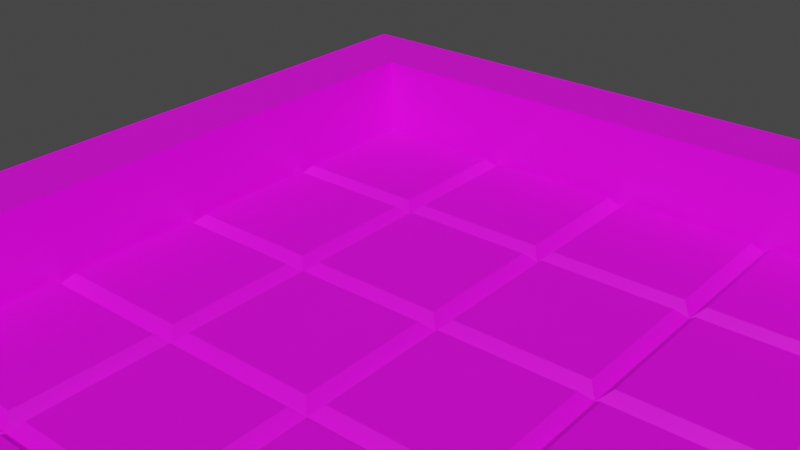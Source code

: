 # Source: assetFactoryblend.blend  (saved by Blender 3.4.6; exported with 4.5.12 LTS)
import bpy
from mathutils import Matrix  # noqa: F401  (used for matrix-valued properties, if any)

bpy.ops.wm.read_factory_settings(use_empty=True)
scene = bpy.context.scene
scene.name = 'Scene'

# ---- collections
col_collection = bpy.data.collections.new('Collection'); scene.collection.children.link(col_collection)
col_collection_001 = bpy.data.collections.new('Collection.001')  # instanced only; not linked into the scene

# ---- images (referenced by path relative to the original .blend; pixels are not part of the script)
import os
ASSET_DIR = os.environ.get("B2B_ASSET_DIR", "")  # directory of the original .blend (textures are referenced by path, not embedded)
HERE = os.path.dirname(os.path.abspath(__file__))  # packed textures are extracted next to this script under _unpacked/

def load_image(name, relpath, width, height, colorspace="sRGB"):
    """Load a texture the original file referenced (path relative to the .blend, or extracted next to this script)."""
    p = next((c for c in (os.path.join(HERE, relpath), os.path.join(ASSET_DIR, relpath)) if relpath and os.path.exists(c)), "")
    if p:
        img = bpy.data.images.load(p, check_existing=True)
        img.name = name
    else:  # same state as the original file: an image datablock whose file is absent (Cycles renders it pink)
        img = bpy.data.images.new(name, width, height)
        img.source = "FILE"
        img.filepath = "//" + (relpath or name)
    img.colorspace_settings.name = colorspace
    return img
img_untitled = load_image('Untitled', 'gridTex.png', 1024, 1024, 'sRGB')

# ---- materials (node trees are filled in below, after node groups)
mat_gridgrey = bpy.data.materials.new('gridGrey')
mat_gridgrey.use_transparent_shadow = False

# ---- material node trees
mat_gridgrey.use_nodes = True; mat_gridgrey.node_tree.nodes.clear()
_N = mat_gridgrey.node_tree.nodes; _L = mat_gridgrey.node_tree.links
n0 = _N.new('ShaderNodeBsdfPrincipled'); n0.name = 'Principled BSDF'; n0.location = (10, 300)
n0.distribution = 'GGX'
n0.subsurface_method = 'RANDOM_WALK_SKIN'
n0.inputs[3].default_value = 1.45
n0.inputs[27].default_value = (0.0, 0.0, 0.0, 1.0)
n0.inputs[28].default_value = 1.0
n1 = _N.new('ShaderNodeOutputMaterial'); n1.name = 'Material Output'; n1.location = (300, 300)
n2 = _N.new('ShaderNodeTexImage'); n2.name = 'Image Texture'; n2.location = (-361, 312)
n2.image = img_untitled
_L.new(n0.outputs[0], n1.inputs[0])
_L.new(n2.outputs[0], n0.inputs[0])
n1.is_active_output = True

# ---- world
world_world = bpy.data.worlds.new('World'); scene.world = world_world
world_world.use_nodes = True; world_world.node_tree.nodes.clear()
_N = world_world.node_tree.nodes; _L = world_world.node_tree.links
n0 = _N.new('ShaderNodeOutputWorld'); n0.name = 'World Output'; n0.location = (300, 300)
n1 = _N.new('ShaderNodeBackground'); n1.name = 'Background'; n1.location = (10, 300)
n1.inputs[0].default_value = (0.05088, 0.05088, 0.05088, 1.0)
_L.new(n1.outputs[0], n0.inputs[0])
n0.is_active_output = True
world_world.color = (0.05088, 0.05088, 0.05088)
world_world.use_sun_shadow = False
world_world.sun_shadow_jitter_overblur = 0.0

# ---- meshes
me_cube_005 = bpy.data.meshes.new('Cube.005')
me_cube_005.from_pydata([(-1.0, -11.0, -1.0), (1.0, -11.0, -1.0), (-0.8683, -10.87, 1.0), (-1.0, -11.0, 0.8683), (-0.8683, -9.132, 1.0), (0.8683, -10.87, 1.0), (1.0, -11.0, 0.8683), (0.8683, -9.132, 1.0), (1.0, -5.0, -1.0), (-0.8683, -4.868, 1.0), (-0.8683, -3.132, 1.0), (-1.0, -3.0, 0.8683), (0.8683, -4.868, 1.0), (1.0, -5.0, 0.8683), (0.8683, -3.132, 1.0), (1.0, -3.0, 0.8683), (-1.0, -3.0, -1.0), (-1.0, -1.0, -1.0), (1.0, -3.0, -1.0), (1.0, -1.0, -1.0), (-0.8683, -2.868, 1.0), (-0.8683, -1.132, 1.0), (0.8683, -2.868, 1.0), (0.8683, -1.132, 1.0), (-1.0, 1.0, -1.0), (1.0, 1.0, -1.0), (-0.8683, -0.8683, 1.0), (-1.0, -1.0, 0.8683), (-0.8683, 0.8683, 1.0), (-1.0, 1.0, 0.8683), (0.8683, -0.8683, 1.0), (1.0, -1.0, 0.8683), (0.8683, 0.8683, 1.0), (1.0, 1.0, 0.8683), (-1.0, -5.0, -1.0), (-0.8683, -6.868, 1.0), (-1.0, -7.0, 0.8683), (-0.8683, -5.132, 1.0), (-1.0, -5.0, 0.8683), (0.8683, -6.868, 1.0), (0.8683, -5.132, 1.0), (-1.0, -9.0, -1.0), (-1.0, -7.0, -1.0), (1.0, -9.0, -1.0), (1.0, -7.0, -1.0), (-0.8683, -8.868, 1.0), (-1.0, -9.0, 0.8683), (-0.8683, -7.132, 1.0), (0.8683, -8.868, 1.0), (1.0, -9.0, 0.8683), (0.8683, -7.132, 1.0), (1.0, -7.0, 0.8683)], [], [(7, 4, 2, 5), (43, 49, 6, 1), (0, 3, 46, 41), (41, 43, 1, 0), (2, 4, 46, 3), (4, 7, 49, 46), (7, 5, 6, 49), (5, 2, 3, 6), (1, 6, 3, 0), (14, 10, 9, 12), (18, 15, 13, 8), (34, 38, 11, 16), (16, 18, 8, 34), (16, 11, 15, 18), (9, 10, 11, 38), (10, 14, 15, 11), (14, 12, 13, 15), (12, 9, 38, 13), (8, 13, 38, 34), (23, 21, 20, 22), (19, 31, 15, 18), (16, 11, 27, 17), (17, 19, 18, 16), (17, 27, 31, 19), (20, 21, 27, 11), (21, 23, 31, 27), (23, 22, 15, 31), (22, 20, 11, 15), (32, 28, 26, 30), (25, 33, 31, 19), (17, 27, 29, 24), (24, 25, 19, 17), (24, 29, 33, 25), (26, 28, 29, 27), (28, 32, 33, 29), (32, 30, 31, 33), (30, 26, 27, 31), (40, 37, 35, 39), (8, 13, 51, 44), (42, 36, 38, 34), (34, 8, 44, 42), (35, 37, 38, 36), (37, 40, 13, 38), (40, 39, 51, 13), (39, 35, 36, 51), (44, 51, 36, 42), (50, 47, 45, 48), (44, 51, 49, 43), (41, 46, 36, 42), (42, 44, 43, 41), (45, 47, 36, 46), (47, 50, 51, 36), (50, 48, 49, 51), (48, 45, 46, 49), (43, 49, 46, 41)])
_uv = me_cube_005.uv_layers.new(name='UVMap')
_uv.uv.foreach_set('vector', [0.01876, 0.1492, 0.2128, 0.1492, 0.2128, 0.8508, 0.01876, 0.8508, 0.375, 0.5, 0.6085, 0.5, 0.6085, 0.75, 0.375, 0.75, 0.375, 0.0, 0.6085, 0.0, 0.6085, 0.25, 0.375, 0.25, 0.125, 0.5, 0.375, 0.5, 0.375, 0.75, 0.125, 0.75, 0.8585, 0.7335, 0.8585, 0.5165, 0.875, 0.5, 0.875, 0.75, 0.8351, 0.7573, 0.618, 0.7573, 0.6016, 0.7408, 0.8516, 0.7408, 0.618, 0.7573, 0.618, 0.9744, 0.5851, 0.9908, 0.5851, 0.7408, 0.618, 0.9744, 0.8351, 0.9744, 0.8516, 0.9908, 0.6016, 0.9908, 0.375, 0.75, 0.6085, 0.75, 0.6085, 1.0, 0.375, 1.0, 0.01876, 0.1492, 0.2128, 0.1492, 0.2128, 0.8508, 0.01876, 0.8508, 0.375, 0.5, 0.6085, 0.5, 0.6085, 0.75, 0.375, 0.75, 0.375, 0.0, 0.6085, 0.0, 0.6085, 0.25, 0.375, 0.25, 0.125, 0.5, 0.375, 0.5, 0.375, 0.75, 0.125, 0.75, 0.375, 0.25, 0.6085, 0.25, 0.6085, 0.5, 0.375, 0.5, 0.8351, 0.9744, 0.8351, 0.7573, 0.8516, 0.7408, 0.8516, 0.9908, 0.8351, 0.7573, 0.618, 0.7573, 0.6016, 0.7408, 0.8516, 0.7408, 0.618, 0.7573, 0.618, 0.9744, 0.5851, 0.9908, 0.5851, 0.7408, 0.618, 0.9744, 0.8351, 0.9744, 0.8516, 0.9908, 0.6016, 0.9908, 0.375, 0.75, 0.6085, 0.75, 0.6085, 1.0, 0.375, 1.0, 0.01876, 0.1492, 0.2128, 0.1492, 0.2128, 0.8508, 0.01876, 0.8508, 0.375, 0.5, 0.6085, 0.5, 0.6085, 0.75, 0.375, 0.75, 0.375, 0.0, 0.6085, 0.0, 0.6085, 0.25, 0.375, 0.25, 0.125, 0.5, 0.375, 0.5, 0.375, 0.75, 0.125, 0.75, 0.375, 0.25, 0.6085, 0.25, 0.6085, 0.5, 0.375, 0.5, 0.8351, 0.9744, 0.8351, 0.7573, 0.8516, 0.7408, 0.8516, 0.9908, 0.8351, 0.7573, 0.618, 0.7573, 0.6016, 0.7408, 0.8516, 0.7408, 0.618, 0.7573, 0.618, 0.9744, 0.5851, 0.9908, 0.5851, 0.7408, 0.618, 0.9744, 0.8351, 0.9744, 0.8516, 0.9908, 0.6016, 0.9908, 0.01876, 0.1492, 0.2128, 0.1492, 0.2128, 0.8508, 0.01876, 0.8508, 0.375, 0.5, 0.6085, 0.5, 0.6085, 0.75, 0.375, 0.75, 0.375, 0.0, 0.6085, 0.0, 0.6085, 0.25, 0.375, 0.25, 0.125, 0.5, 0.375, 0.5, 0.375, 0.75, 0.125, 0.75, 0.375, 0.25, 0.6085, 0.25, 0.6085, 0.5, 0.375, 0.5, 0.8371, 0.9744, 0.8371, 0.7573, 0.8535, 0.7408, 0.8535, 0.9908, 0.8371, 0.7573, 0.62, 0.7573, 0.6035, 0.7408, 0.8535, 0.7408, 0.62, 0.7573, 0.62, 0.9744, 0.5871, 0.9908, 0.5871, 0.7408, 0.62, 0.9744, 0.8371, 0.9744, 0.8535, 0.9908, 0.6035, 0.9908, 0.01876, 0.1492, 0.2128, 0.1492, 0.2128, 0.8508, 0.01876, 0.8508, 0.375, 0.5, 0.6085, 0.5, 0.6085, 0.75, 0.375, 0.75, 0.375, 0.0, 0.6085, 0.0, 0.6085, 0.25, 0.375, 0.25, 0.125, 0.5, 0.375, 0.5, 0.375, 0.75, 0.125, 0.75, 0.8351, 0.9744, 0.8351, 0.7573, 0.8516, 0.7408, 0.8516, 0.9908, 0.8351, 0.7573, 0.618, 0.7573, 0.6016, 0.7408, 0.8516, 0.7408, 0.618, 0.7573, 0.618, 0.9744, 0.5851, 0.9908, 0.5851, 0.7408, 0.618, 0.9744, 0.8351, 0.9744, 0.8516, 0.9908, 0.6016, 0.9908, 0.375, 0.75, 0.6085, 0.75, 0.6085, 1.0, 0.375, 1.0, 0.01876, 0.1492, 0.2128, 0.1492, 0.2128, 0.8508, 0.01876, 0.8508, 0.375, 0.5, 0.6085, 0.5, 0.6085, 0.75, 0.375, 0.75, 0.375, 0.0, 0.6085, 0.0, 0.6085, 0.25, 0.375, 0.25, 0.125, 0.5, 0.375, 0.5, 0.375, 0.75, 0.125, 0.75, 0.8585, 0.7335, 0.8585, 0.5165, 0.875, 0.5, 0.875, 0.75, 0.8351, 0.7573, 0.618, 0.7573, 0.6016, 0.7408, 0.8516, 0.7408, 0.618, 0.7573, 0.618, 0.9744, 0.5851, 0.9908, 0.5851, 0.7408, 0.618, 0.9744, 0.8351, 0.9744, 0.8516, 0.9908, 0.6016, 0.9908, 0.375, 0.75, 0.6085, 0.75, 0.6085, 1.0, 0.375, 1.0])
_ca = me_cube_005.color_attributes.new('Col', 'BYTE_COLOR', 'CORNER')
_ca.data.foreach_set('color', [1.0, 1.0, 1.0, 1.0, 1.0, 1.0, 1.0, 1.0, 1.0, 1.0, 1.0, 1.0, 1.0, 1.0, 1.0, 1.0, 1.0, 1.0, 1.0, 1.0, 1.0, 1.0, 1.0, 1.0, 1.0, 1.0, 1.0, 1.0, 1.0, 1.0, 1.0, 1.0, 1.0, 1.0, 1.0, 1.0, 1.0, 1.0, 1.0, 1.0, 1.0, 1.0, 1.0, 1.0, 1.0, 1.0, 1.0, 1.0, 1.0, 1.0, 1.0, 1.0, 1.0, 1.0, 1.0, 1.0, 1.0, 1.0, 1.0, 1.0, 1.0, 1.0, 1.0, 1.0, 1.0, 1.0, 1.0, 1.0, 1.0, 1.0, 1.0, 1.0, 1.0, 1.0, 1.0, 1.0, 1.0, 1.0, 1.0, 1.0, 1.0, 1.0, 1.0, 1.0, 1.0, 1.0, 1.0, 1.0, 1.0, 1.0, 1.0, 1.0, 1.0, 1.0, 1.0, 1.0, 1.0, 1.0, 1.0, 1.0, 1.0, 1.0, 1.0, 1.0, 1.0, 1.0, 1.0, 1.0, 1.0, 1.0, 1.0, 1.0, 1.0, 1.0, 1.0, 1.0, 1.0, 1.0, 1.0, 1.0, 1.0, 1.0, 1.0, 1.0, 1.0, 1.0, 1.0, 1.0, 1.0, 1.0, 1.0, 1.0, 1.0, 1.0, 1.0, 1.0, 1.0, 1.0, 1.0, 1.0, 1.0, 1.0, 1.0, 1.0, 1.0, 1.0, 1.0, 1.0, 1.0, 1.0, 1.0, 1.0, 1.0, 1.0, 1.0, 1.0, 1.0, 1.0, 1.0, 1.0, 1.0, 1.0, 1.0, 1.0, 1.0, 1.0, 1.0, 1.0, 1.0, 1.0, 1.0, 1.0, 1.0, 1.0, 1.0, 1.0, 1.0, 1.0, 1.0, 1.0, 1.0, 1.0, 1.0, 1.0, 1.0, 1.0, 1.0, 1.0, 1.0, 1.0, 1.0, 1.0, 1.0, 1.0, 1.0, 1.0, 1.0, 1.0, 1.0, 1.0, 1.0, 1.0, 1.0, 1.0, 1.0, 1.0, 1.0, 1.0, 1.0, 1.0, 1.0, 1.0, 1.0, 1.0, 1.0, 1.0, 1.0, 1.0, 1.0, 1.0, 1.0, 1.0, 1.0, 1.0, 1.0, 1.0, 1.0, 1.0, 1.0, 1.0, 1.0, 1.0, 1.0, 1.0, 1.0, 1.0, 1.0, 1.0, 1.0, 1.0, 1.0, 1.0, 1.0, 1.0, 1.0, 1.0, 1.0, 1.0, 1.0, 1.0, 1.0, 1.0, 1.0, 1.0, 1.0, 1.0, 1.0, 1.0, 1.0, 1.0, 1.0, 1.0, 1.0, 1.0, 1.0, 1.0, 1.0, 1.0, 1.0, 1.0, 1.0, 1.0, 1.0, 1.0, 1.0, 1.0, 1.0, 1.0, 1.0, 1.0, 1.0, 1.0, 1.0, 1.0, 1.0, 1.0, 1.0, 1.0, 1.0, 1.0, 1.0, 1.0, 1.0, 1.0, 1.0, 1.0, 1.0, 1.0, 1.0, 1.0, 1.0, 1.0, 1.0, 1.0, 1.0, 1.0, 1.0, 1.0, 1.0, 1.0, 1.0, 1.0, 1.0, 1.0, 1.0, 1.0, 1.0, 1.0, 1.0, 1.0, 1.0, 1.0, 1.0, 1.0, 1.0, 1.0, 1.0, 1.0, 1.0, 1.0, 1.0, 1.0, 1.0, 1.0, 1.0, 1.0, 1.0, 1.0, 1.0, 1.0, 1.0, 1.0, 1.0, 1.0, 1.0, 1.0, 1.0, 1.0, 1.0, 1.0, 1.0, 1.0, 1.0, 1.0, 1.0, 1.0, 1.0, 1.0, 1.0, 1.0, 1.0, 1.0, 1.0, 1.0, 1.0, 1.0, 1.0, 1.0, 1.0, 1.0, 1.0, 1.0, 1.0, 1.0, 1.0, 1.0, 1.0, 1.0, 1.0, 1.0, 1.0, 1.0, 1.0, 1.0, 1.0, 1.0, 1.0, 1.0, 1.0, 1.0, 1.0, 1.0, 1.0, 1.0, 1.0, 1.0, 1.0, 1.0, 1.0, 1.0, 1.0, 1.0, 1.0, 1.0, 1.0, 1.0, 1.0, 1.0, 1.0, 1.0, 1.0, 1.0, 1.0, 1.0, 1.0, 1.0, 1.0, 1.0, 1.0, 1.0, 1.0, 1.0, 1.0, 1.0, 1.0, 1.0, 1.0, 1.0, 1.0, 1.0, 1.0, 1.0, 1.0, 1.0, 1.0, 1.0, 1.0, 1.0, 1.0, 1.0, 1.0, 1.0, 1.0, 1.0, 1.0, 1.0, 1.0, 1.0, 1.0, 1.0, 1.0, 1.0, 1.0, 1.0, 1.0, 1.0, 1.0, 1.0, 1.0, 1.0, 1.0, 1.0, 1.0, 1.0, 1.0, 1.0, 1.0, 1.0, 1.0, 1.0, 1.0, 1.0, 1.0, 1.0, 1.0, 1.0, 1.0, 1.0, 1.0, 1.0, 1.0, 1.0, 1.0, 1.0, 1.0, 1.0, 1.0, 1.0, 1.0, 1.0, 1.0, 1.0, 1.0, 1.0, 1.0, 1.0, 1.0, 1.0, 1.0, 1.0, 1.0, 1.0, 1.0, 1.0, 1.0, 1.0, 1.0, 1.0, 1.0, 1.0, 1.0, 1.0, 1.0, 1.0, 1.0, 1.0, 1.0, 1.0, 1.0, 1.0, 1.0, 1.0, 1.0, 1.0, 1.0, 1.0, 1.0, 1.0, 1.0, 1.0, 1.0, 1.0, 1.0, 1.0, 1.0, 1.0, 1.0, 1.0, 1.0, 1.0, 1.0, 1.0, 1.0, 1.0, 1.0, 1.0, 1.0, 1.0, 1.0, 1.0, 1.0, 1.0, 1.0, 1.0, 1.0, 1.0, 1.0, 1.0, 1.0, 1.0, 1.0, 1.0, 1.0, 1.0, 1.0, 1.0, 1.0, 1.0, 1.0, 1.0, 1.0, 1.0, 1.0, 1.0, 1.0, 1.0, 1.0, 1.0, 1.0, 1.0, 1.0, 1.0, 1.0, 1.0, 1.0, 1.0, 1.0, 1.0, 1.0, 1.0, 1.0, 1.0, 1.0, 1.0, 1.0, 1.0, 1.0, 1.0, 1.0, 1.0, 1.0, 1.0, 1.0, 1.0, 1.0, 1.0, 1.0, 1.0, 1.0, 1.0, 1.0, 1.0, 1.0, 1.0, 1.0, 1.0, 1.0, 1.0, 1.0, 1.0, 1.0, 1.0, 1.0, 1.0, 1.0, 1.0, 1.0, 1.0, 1.0, 1.0, 1.0, 1.0, 1.0, 1.0, 1.0, 1.0, 1.0, 1.0, 1.0, 1.0, 1.0, 1.0, 1.0, 1.0, 1.0, 1.0, 1.0, 1.0, 1.0, 1.0, 1.0, 1.0, 1.0, 1.0, 1.0, 1.0, 1.0, 1.0, 1.0, 1.0, 1.0, 1.0, 1.0, 1.0, 1.0, 1.0, 1.0, 1.0, 1.0, 1.0, 1.0, 1.0, 1.0, 1.0, 1.0, 1.0, 1.0, 1.0, 1.0, 1.0, 1.0, 1.0, 1.0, 1.0, 1.0, 1.0, 1.0, 1.0, 1.0, 1.0, 1.0, 1.0, 1.0, 1.0, 1.0, 1.0, 1.0, 1.0, 1.0, 1.0, 1.0, 1.0, 1.0, 1.0, 1.0, 1.0, 1.0, 1.0, 1.0, 1.0, 1.0, 1.0, 1.0, 1.0, 1.0, 1.0, 1.0, 1.0, 1.0, 1.0, 1.0, 1.0, 1.0, 1.0, 1.0, 1.0, 1.0, 1.0, 1.0, 1.0, 1.0, 1.0, 1.0, 1.0, 1.0, 1.0, 1.0, 1.0, 1.0, 1.0, 1.0, 1.0, 1.0, 1.0, 1.0, 1.0, 1.0, 1.0, 1.0, 1.0, 1.0, 1.0, 1.0, 1.0, 1.0, 1.0, 1.0, 1.0, 1.0, 1.0, 1.0, 1.0, 1.0, 1.0, 1.0, 1.0, 1.0, 1.0, 1.0, 1.0, 1.0, 1.0, 1.0, 1.0, 1.0, 1.0, 1.0, 1.0, 1.0, 1.0, 1.0, 1.0, 1.0, 1.0, 1.0, 1.0, 1.0, 1.0, 1.0, 1.0, 1.0, 1.0, 1.0, 1.0, 1.0, 1.0, 1.0, 1.0, 1.0, 1.0, 1.0, 1.0, 1.0, 1.0, 1.0, 1.0, 1.0, 1.0, 1.0, 1.0, 1.0, 1.0, 1.0, 1.0, 1.0, 1.0, 1.0, 1.0, 1.0, 1.0, 1.0, 1.0, 1.0, 1.0, 1.0, 1.0, 1.0, 1.0, 1.0, 1.0, 1.0, 1.0, 1.0, 1.0, 1.0, 1.0, 1.0, 1.0, 1.0, 1.0, 1.0, 1.0, 1.0, 1.0, 1.0, 1.0, 1.0, 1.0, 1.0, 1.0, 1.0, 1.0, 1.0, 1.0, 1.0, 1.0, 1.0, 1.0, 1.0, 1.0, 1.0, 1.0, 1.0, 1.0, 1.0, 1.0, 1.0, 1.0, 1.0, 1.0, 1.0, 1.0, 1.0, 1.0, 1.0, 1.0, 1.0, 1.0, 1.0, 1.0])
me_cube_005.materials.append(mat_gridgrey)
me_cube_005.use_paint_bone_selection = False
me_cube_005.use_paint_mask = True
me_cube_005.update()
me_cube_009 = bpy.data.meshes.new('Cube.009')
me_cube_009.from_pydata([(11.0, 1.0, 0.0), (11.0, 1.0, 2.0), (-2.0, 1.0, 2.0), (11.0, 2.0, 2.0), (-2.0, 2.0, 0.0), (-2.0, 2.0, 2.0), (-2.0, -12.0, 0.0), (-2.0, -12.0, 2.0), (-2.0, 1.0, 0.0), (-1.0, -12.0, 0.0), (-1.0, -12.0, 2.0), (-1.0, 1.0, 0.0), (-1.0, 1.0, 2.0), (11.0, -12.0, 0.0), (11.0, 2.0, 0.0), (12.0, -12.0, 0.0), (12.0, -12.0, 2.0), (12.0, 2.0, 0.0), (12.0, 2.0, 2.0), (11.0, -12.0, 2.0), (11.0, -11.0, 0.0), (11.0, -11.0, 2.0), (-1.0, -11.0, 0.0), (-1.0, -11.0, 2.0), (5.0, -12.0, 0.0), (5.0, -12.0, 2.0), (5.0, -11.0, 2.0), (7.0, -11.0, 2.0), (7.0, -12.0, 2.0), (5.0, -12.0, 1.0), (5.0, -11.0, 0.0), (5.0, -11.0, 1.0), (7.0, -12.0, 0.0), (7.0, -12.0, 1.0), (7.0, -11.0, 0.0), (7.0, -11.0, 1.0)], [], [(0, 1, 2, 8), (8, 2, 5, 4), (4, 5, 3, 14), (14, 3, 1, 0), (8, 4, 14, 0), (5, 2, 1, 3), (6, 7, 2, 8), (8, 2, 12, 11), (11, 12, 10, 9), (9, 10, 7, 6), (8, 11, 9, 6), (12, 2, 7, 10), (13, 19, 3, 14), (14, 3, 18, 17), (17, 18, 16, 15), (15, 16, 19, 13), (14, 17, 15, 13), (18, 3, 19, 16), (24, 25, 10, 9), (9, 10, 23, 22), (34, 27, 21, 20), (20, 21, 19, 13), (32, 34, 20, 13), (27, 28, 19, 21), (23, 10, 25, 26), (9, 22, 30, 24), (22, 23, 26, 30), (13, 19, 28, 32), (24, 29, 31, 30), (30, 31, 35, 34), (34, 35, 33, 32), (32, 33, 29, 24), (30, 34, 32, 24), (35, 31, 29, 33)])
_uv = me_cube_009.uv_layers.new(name='UVMap')
_uv.uv.foreach_set('vector', [0.375, 0.2207, 0.625, 0.2207, 0.625, 0.2939, 0.375, 0.2939, 0.375, 0.2939, 0.625, 0.2939, 0.625, 0.3672, 0.375, 0.3672, 0.375, 0.3672, 0.625, 0.3672, 0.625, 0.4404, 0.375, 0.4404, 0.375, 0.4404, 0.625, 0.4404, 0.625, 0.5137, 0.375, 0.5137, 0.125, 0.3672, 0.375, 0.3672, 0.375, 0.4404, 0.125, 0.4404, 0.625, 0.3672, 0.875, 0.3672, 0.875, 0.4404, 0.625, 0.4404, 0.375, 0.2207, 0.625, 0.2207, 0.625, 0.2939, 0.375, 0.2939, 0.375, 0.2939, 0.625, 0.2939, 0.625, 0.3672, 0.375, 0.3672, 0.375, 0.3672, 0.625, 0.3672, 0.625, 0.4404, 0.375, 0.4404, 0.375, 0.4404, 0.625, 0.4404, 0.625, 0.5137, 0.375, 0.5137, 0.125, 0.3672, 0.375, 0.3672, 0.375, 0.4404, 0.125, 0.4404, 0.625, 0.3672, 0.875, 0.3672, 0.875, 0.4404, 0.625, 0.4404, 0.375, 0.2207, 0.625, 0.2207, 0.625, 0.2939, 0.375, 0.2939, 0.375, 0.2939, 0.625, 0.2939, 0.625, 0.3672, 0.375, 0.3672, 0.375, 0.3672, 0.625, 0.3672, 0.625, 0.4404, 0.375, 0.4404, 0.375, 0.4404, 0.625, 0.4404, 0.625, 0.5137, 0.375, 0.5137, 0.125, 0.3672, 0.375, 0.3672, 0.375, 0.4404, 0.125, 0.4404, 0.625, 0.3672, 0.875, 0.3672, 0.875, 0.4404, 0.625, 0.4404, 0.375, 0.2573, 0.625, 0.2573, 0.625, 0.2939, 0.375, 0.2939, 0.375, 0.2939, 0.625, 0.2939, 0.625, 0.3672, 0.375, 0.3672, 0.375, 0.4221, 0.625, 0.4221, 0.625, 0.4404, 0.375, 0.4404, 0.375, 0.4404, 0.625, 0.4404, 0.625, 0.5137, 0.375, 0.5137, 0.125, 0.4221, 0.375, 0.4221, 0.375, 0.4404, 0.125, 0.4404, 0.625, 0.4221, 0.875, 0.4221, 0.875, 0.4404, 0.625, 0.4404, 0.625, 0.3672, 0.875, 0.3672, 0.875, 0.4038, 0.625, 0.4038, 0.125, 0.3672, 0.375, 0.3672, 0.375, 0.4038, 0.125, 0.4038, 0.375, 0.3672, 0.625, 0.3672, 0.625, 0.4038, 0.375, 0.4038, 0.375, 0.2207, 0.625, 0.2207, 0.625, 0.239, 0.375, 0.239, 0.375, 0.2207, 0.625, 0.2207, 0.625, 0.2939, 0.375, 0.2939, 0.375, 0.2939, 0.625, 0.2939, 0.625, 0.3672, 0.375, 0.3672, 0.375, 0.3672, 0.625, 0.3672, 0.625, 0.4404, 0.375, 0.4404, 0.375, 0.4404, 0.625, 0.4404, 0.625, 0.5137, 0.375, 0.5137, 0.125, 0.3672, 0.375, 0.3672, 0.375, 0.4404, 0.125, 0.4404, 0.625, 0.3672, 0.875, 0.3672, 0.875, 0.4404, 0.625, 0.4404])
_ca = me_cube_009.color_attributes.new('Col', 'BYTE_COLOR', 'CORNER')
_ca.data.foreach_set('color', [1.0, 1.0, 1.0, 1.0, 1.0, 1.0, 1.0, 1.0, 1.0, 1.0, 1.0, 1.0, 1.0, 1.0, 1.0, 1.0, 1.0, 1.0, 1.0, 1.0, 1.0, 1.0, 1.0, 1.0, 1.0, 1.0, 1.0, 1.0, 1.0, 1.0, 1.0, 1.0, 1.0, 1.0, 1.0, 1.0, 1.0, 1.0, 1.0, 1.0, 1.0, 1.0, 1.0, 1.0, 1.0, 1.0, 1.0, 1.0, 1.0, 1.0, 1.0, 1.0, 1.0, 1.0, 1.0, 1.0, 1.0, 1.0, 1.0, 1.0, 1.0, 1.0, 1.0, 1.0, 1.0, 1.0, 1.0, 1.0, 1.0, 1.0, 1.0, 1.0, 1.0, 1.0, 1.0, 1.0, 1.0, 1.0, 1.0, 1.0, 1.0, 1.0, 1.0, 1.0, 1.0, 1.0, 1.0, 1.0, 1.0, 1.0, 1.0, 1.0, 1.0, 1.0, 1.0, 1.0, 1.0, 1.0, 1.0, 1.0, 1.0, 1.0, 1.0, 1.0, 1.0, 1.0, 1.0, 1.0, 1.0, 1.0, 1.0, 1.0, 1.0, 1.0, 1.0, 1.0, 1.0, 1.0, 1.0, 1.0, 1.0, 1.0, 1.0, 1.0, 1.0, 1.0, 1.0, 1.0, 1.0, 1.0, 1.0, 1.0, 1.0, 1.0, 1.0, 1.0, 1.0, 1.0, 1.0, 1.0, 1.0, 1.0, 1.0, 1.0, 1.0, 1.0, 1.0, 1.0, 1.0, 1.0, 1.0, 1.0, 1.0, 1.0, 1.0, 1.0, 1.0, 1.0, 1.0, 1.0, 1.0, 1.0, 1.0, 1.0, 1.0, 1.0, 1.0, 1.0, 1.0, 1.0, 1.0, 1.0, 1.0, 1.0, 1.0, 1.0, 1.0, 1.0, 1.0, 1.0, 1.0, 1.0, 1.0, 1.0, 1.0, 1.0, 1.0, 1.0, 1.0, 1.0, 1.0, 1.0, 1.0, 1.0, 1.0, 1.0, 1.0, 1.0, 1.0, 1.0, 1.0, 1.0, 1.0, 1.0, 1.0, 1.0, 1.0, 1.0, 1.0, 1.0, 1.0, 1.0, 1.0, 1.0, 1.0, 1.0, 1.0, 1.0, 1.0, 1.0, 1.0, 1.0, 1.0, 1.0, 1.0, 1.0, 1.0, 1.0, 1.0, 1.0, 1.0, 1.0, 1.0, 1.0, 1.0, 1.0, 1.0, 1.0, 1.0, 1.0, 1.0, 1.0, 1.0, 1.0, 1.0, 1.0, 1.0, 1.0, 1.0, 1.0, 1.0, 1.0, 1.0, 1.0, 1.0, 1.0, 1.0, 1.0, 1.0, 1.0, 1.0, 1.0, 1.0, 1.0, 1.0, 1.0, 1.0, 1.0, 1.0, 1.0, 1.0, 1.0, 1.0, 1.0, 1.0, 1.0, 1.0, 1.0, 1.0, 1.0, 1.0, 1.0, 1.0, 1.0, 1.0, 1.0, 1.0, 1.0, 1.0, 1.0, 1.0, 1.0, 1.0, 1.0, 1.0, 1.0, 1.0, 1.0, 1.0, 1.0, 1.0, 1.0, 1.0, 1.0, 1.0, 1.0, 1.0, 1.0, 1.0, 1.0, 1.0, 1.0, 1.0, 1.0, 1.0, 1.0, 1.0, 1.0, 1.0, 1.0, 1.0, 1.0, 1.0, 1.0, 1.0, 1.0, 1.0, 1.0, 1.0, 1.0, 1.0, 1.0, 1.0, 1.0, 1.0, 1.0, 1.0, 1.0, 1.0, 1.0, 1.0, 1.0, 1.0, 1.0, 1.0, 1.0, 1.0, 1.0, 1.0, 1.0, 1.0, 1.0, 1.0, 1.0, 1.0, 1.0, 1.0, 1.0, 1.0, 1.0, 1.0, 1.0, 1.0, 1.0, 1.0, 1.0, 1.0, 1.0, 1.0, 1.0, 1.0, 1.0, 1.0, 1.0, 1.0, 1.0, 1.0, 1.0, 1.0, 1.0, 1.0, 1.0, 1.0, 1.0, 1.0, 1.0, 1.0, 1.0, 1.0, 1.0, 1.0, 1.0, 1.0, 1.0, 1.0, 1.0, 1.0, 1.0, 1.0, 1.0, 1.0, 1.0, 1.0, 1.0, 1.0, 1.0, 1.0, 1.0, 1.0, 1.0, 1.0, 1.0, 1.0, 1.0, 1.0, 1.0, 1.0, 1.0, 1.0, 1.0, 1.0, 1.0, 1.0, 1.0, 1.0, 1.0, 1.0, 1.0, 1.0, 1.0, 1.0, 1.0, 1.0, 1.0, 1.0, 1.0, 1.0, 1.0, 1.0, 1.0, 1.0, 1.0, 1.0, 1.0, 1.0, 1.0, 1.0, 1.0, 1.0, 1.0, 1.0, 1.0, 1.0, 1.0, 1.0, 1.0, 1.0, 1.0, 1.0, 1.0, 1.0, 1.0, 1.0, 1.0, 1.0, 1.0, 1.0, 1.0, 1.0, 1.0, 1.0, 1.0, 1.0, 1.0, 1.0, 1.0, 1.0, 1.0, 1.0, 1.0, 1.0, 1.0, 1.0, 1.0, 1.0, 1.0, 1.0, 1.0, 1.0, 1.0, 1.0, 1.0, 1.0, 1.0, 1.0, 1.0, 1.0, 1.0, 1.0, 1.0, 1.0, 1.0, 1.0, 1.0, 1.0, 1.0, 1.0, 1.0, 1.0, 1.0, 1.0, 1.0, 1.0, 1.0, 1.0, 1.0, 1.0, 1.0, 1.0, 1.0, 1.0, 1.0, 1.0, 1.0, 1.0, 1.0, 1.0, 1.0, 1.0, 1.0, 1.0, 1.0, 1.0, 1.0, 1.0, 1.0, 1.0, 1.0, 1.0, 1.0, 1.0, 1.0, 1.0, 1.0])
me_cube_009.materials.append(mat_gridgrey)
me_cube_009.update()
me_cube_012 = bpy.data.meshes.new('Cube.012')
me_cube_012.from_pydata([(5.0, -12.0, 1.0), (5.0, -12.0, 2.0), (5.0, -11.0, 1.0), (5.0, -11.0, 2.0), (7.0, -12.0, 1.0), (7.0, -12.0, 2.0), (7.0, -11.0, 1.0), (7.0, -11.0, 2.0)], [], [(0, 1, 3, 2), (6, 7, 5, 4)])
_uv = me_cube_012.uv_layers.new(name='UVMap')
_uv.uv.foreach_set('vector', [0.375, 0.1151, 0.625, 0.1151, 0.625, 0.2884, 0.375, 0.2884, 0.375, 0.4616, 0.625, 0.4616, 0.625, 0.6349, 0.375, 0.6349])
me_cube_012.materials.append(mat_gridgrey)
me_cube_012.update()

# ---- objects
ob_collection_001 = bpy.data.objects.new('Collection.001', None)
ob_cube_004 = bpy.data.objects.new('Cube.004', me_cube_005)
ob_cube_008 = bpy.data.objects.new('Cube.008', me_cube_009)
ob_cube_011 = bpy.data.objects.new('Cube.011', me_cube_012)

# ---- transforms, parenting, visibility, modifiers, constraints
ob_collection_001.location = (0.0, 0.0, 0.0)
ob_collection_001.instance_type = 'COLLECTION'
ob_cube_004.location = (0.0, 0.0, 0.0)
_m = ob_cube_004.modifiers.new('Array', 'ARRAY')
_m.count = 6
ob_cube_008.location = (0.0, 0.0, 0.0)
ob_cube_011.location = (0.0, 0.0, 0.0)
ob_collection_001.instance_collection = col_collection_001

# ---- collection membership
col_collection.objects.link(ob_collection_001)
col_collection_001.objects.link(ob_cube_004)
col_collection_001.objects.link(ob_cube_008)
col_collection_001.objects.link(ob_cube_011)

# ---- scene / render settings (as saved in the file)
scene.frame_start = 1; scene.frame_end = 250; scene.frame_set(1)
scene.render.engine = 'BLENDER_EEVEE_NEXT'
scene.cycles.sampling_pattern = 'TABULATED_SOBOL'
scene.cycles.use_light_tree = False
scene.view_settings.view_transform = 'Filmic'
bpy.context.view_layer.update()

# ---- added for rendering (the .blend has no active camera and no usable light): camera, sun
cam_auto = bpy.data.cameras.new('AutoCamera')
cam_auto.lens = 50.0
cam_auto.sensor_width = 36.0
cam_auto.clip_end = 1000.0
ob_auto_camera = bpy.data.objects.new('AutoCamera', cam_auto)
scene.collection.objects.link(ob_auto_camera)
ob_auto_camera.location = (9.25225, -11.1027, 7.4018)
ob_auto_camera.rotation_euler = (1.09748, -7.21219e-08, 0.694738)
scene.camera = ob_auto_camera
light_auto_sun = bpy.data.lights.new('AutoSun', 'SUN')
light_auto_sun.energy = 3.0
light_auto_sun.angle = 0.0523599
ob_auto_sun = bpy.data.objects.new('AutoSun', light_auto_sun)
scene.collection.objects.link(ob_auto_sun)
ob_auto_sun.rotation_euler = (0.872665, 0.174533, 0.523599)
bpy.context.view_layer.update()
